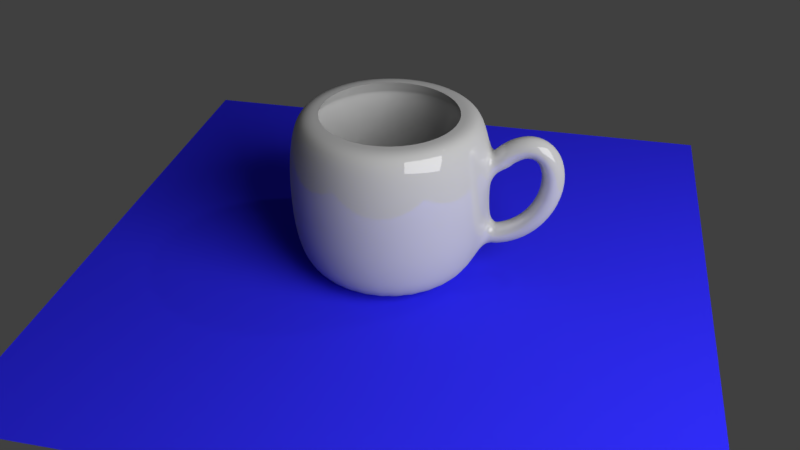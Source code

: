 # Source: cup.blend  (saved by Blender 2.79.0; exported with 4.5.12 LTS)
import bpy
from mathutils import Matrix  # noqa: F401  (used for matrix-valued properties, if any)

bpy.ops.wm.read_factory_settings(use_empty=True)
scene = bpy.context.scene
scene.name = 'Scene'

# ---- collections
col_collection_1 = bpy.data.collections.new('Collection 1'); scene.collection.children.link(col_collection_1)

# ---- materials (node trees are filled in below, after node groups)
mat_material_003 = bpy.data.materials.new('Material.003')
mat_material_003.alpha_threshold = 0.0
mat_material_003.roughness = 0.5
mat_material_002 = bpy.data.materials.new('Material.002')
mat_material_002.alpha_threshold = 0.0
mat_material_002.roughness = 0.5
mat_material_001 = bpy.data.materials.new('Material.001')
mat_material_001.alpha_threshold = 0.0
mat_material_001.roughness = 0.5

# ---- material node trees
mat_material_003.use_nodes = True; mat_material_003.node_tree.nodes.clear()
_N = mat_material_003.node_tree.nodes; _L = mat_material_003.node_tree.links
n0 = _N.new('ShaderNodeOutputMaterial'); n0.name = 'Material Output'; n0.location = (300, 300)
n1 = _N.new('ShaderNodeEmission'); n1.name = 'Emission'; n1.location = (10, 300)
n1.inputs[0].default_value = (0.8, 0.8, 0.8, 1.0)
n1.inputs[1].default_value = 10.0
_L.new(n1.outputs[0], n0.inputs[0])
n0.is_active_output = True
mat_material_002.use_nodes = True; mat_material_002.node_tree.nodes.clear()
_N = mat_material_002.node_tree.nodes; _L = mat_material_002.node_tree.links
n0 = _N.new('ShaderNodeOutputMaterial'); n0.name = 'Material Output'; n0.location = (300, 300)
n1 = _N.new('ShaderNodeBsdfDiffuse'); n1.name = 'Diffuse BSDF'; n1.location = (10, 300)
n1.inputs[0].default_value = (0.02493, 0.02194, 0.8, 1.0)
_L.new(n1.outputs[0], n0.inputs[0])
n0.is_active_output = True
mat_material_001.use_nodes = True; mat_material_001.node_tree.nodes.clear()
_N = mat_material_001.node_tree.nodes; _L = mat_material_001.node_tree.links
n0 = _N.new('ShaderNodeOutputMaterial'); n0.name = 'Material Output'; n0.location = (300, 300)
n1 = _N.new('ShaderNodeMixShader'); n1.name = 'Mix Shader'; n1.location = (10, 300)
n1.inputs[0].default_value = 0.15
n2 = _N.new('ShaderNodeBsdfDiffuse'); n2.name = 'Diffuse BSDF'; n2.location = (-190, 200)
n2.inputs[0].default_value = (0.4575, 0.4575, 0.4575, 1.0)
n3 = _N.new('ShaderNodeBsdfAnisotropic'); n3.name = 'Glossy BSDF'; n3.location = (-190, 100)
n3.distribution = 'GGX'
n3.inputs[1].default_value = 0.0
_L.new(n1.outputs[0], n0.inputs[0])
_L.new(n2.outputs[0], n1.inputs[1])
_L.new(n3.outputs[0], n1.inputs[2])
n0.is_active_output = True

# ---- world
world_world = bpy.data.worlds.new('World'); scene.world = world_world
world_world.color = (0.05088, 0.05088, 0.05088)
world_world.use_sun_shadow = False
world_world.sun_shadow_jitter_overblur = 0.0
world_world.cycles.sampling_method = 'MANUAL'

# ---- cameras
cam_camera = bpy.data.cameras.new('Camera')
cam_camera.clip_end = 100.0
cam_camera.lens = 35.0
cam_camera.sensor_width = 32.0
cam_camera.sensor_height = 18.0
cam_camera.ortho_scale = 7.314
cam_camera.dof.focus_distance = 0.0

# ---- lights
light_lamp = bpy.data.lights.new('Lamp', 'POINT')
light_lamp.transmission_factor = 0.0
light_lamp.cutoff_distance = 30.0
light_lamp.energy = 100.0
light_lamp.shadow_buffer_clip_start = 1.001
light_lamp.shadow_soft_size = 0.1
light_lamp.shadow_maximum_resolution = 0.006
light_lamp.use_absolute_resolution = True

# ---- meshes
me_plane_001 = bpy.data.meshes.new('Plane.001')
me_plane_001.from_pydata([(-1.0, -1.0, 0.0), (1.0, -1.0, 0.0), (-1.0, 1.0, 0.0), (1.0, 1.0, 0.0)], [], [(0, 1, 3, 2)])
me_plane_001.materials.append(mat_material_003)
me_plane_001.use_remesh_preserve_volume = False
me_plane_001.use_remesh_preserve_attributes = False
me_plane_001.use_mirror_vertex_groups = False
me_plane_001.update()
me_plane = bpy.data.meshes.new('Plane')
me_plane.from_pydata([(-1.0, -1.0, 0.0), (1.0, -1.0, 0.0), (-1.0, 1.0, 0.0), (1.0, 1.0, 0.0)], [], [(0, 1, 3, 2)])
me_plane.materials.append(mat_material_002)
me_plane.use_remesh_preserve_volume = False
me_plane.use_remesh_preserve_attributes = False
me_plane.use_mirror_vertex_groups = False
me_plane.update()
me_cunurbspath = bpy.data.meshes.new('CUNurbsPath')
me_cunurbspath.from_pydata([(-2.322, 0.1701, 0.3735), (-2.452, 1.49e-08, 0.4835), (-2.322, -0.1701, 0.3735), (-2.193, -1.49e-08, 0.2636), (-2.289, 0.1701, 0.4099), (-2.412, 7.451e-09, 0.5279), (-2.289, -0.1701, 0.4099), (-2.167, -7.451e-09, 0.2919), (-2.257, 0.1701, 0.4418), (-2.371, 2.235e-08, 0.5679), (-2.257, -0.1701, 0.4418), (-2.143, -2.235e-08, 0.3157), (-2.224, 0.1701, 0.4693), (-2.328, 7.451e-09, 0.6035), (-2.224, -0.1701, 0.4693), (-2.12, -7.451e-09, 0.335), (-2.192, 0.1701, 0.4925), (-2.285, 1.49e-08, 0.6348), (-2.192, -0.1701, 0.4925), (-2.098, -1.49e-08, 0.3502), (-2.16, 0.1701, 0.5115), (-2.24, 1.49e-08, 0.6615), (-2.16, -0.1701, 0.5115), (-2.079, -1.49e-08, 0.3615), (-2.128, 0.1701, 0.5265), (-2.193, 1.118e-08, 0.6835), (-2.128, -0.1701, 0.5265), (-2.063, -1.118e-08, 0.3694), (-2.097, 0.1701, 0.5374), (-2.146, 1.49e-08, 0.7005), (-2.097, -0.1701, 0.5374), (-2.049, -1.49e-08, 0.3744), (-2.067, 0.1701, 0.5446), (-2.097, 7.451e-09, 0.712), (-2.067, -0.1701, 0.5446), (-2.038, -7.451e-09, 0.3771), (-2.038, 0.1701, 0.548), (-2.048, 1.49e-08, 0.7178), (-2.038, -0.1701, 0.548), (-2.029, -1.49e-08, 0.3782), (-2.011, 0.1701, 0.5478), (-1.998, 2.608e-08, 0.7174), (-2.011, -0.1701, 0.5478), (-2.023, -2.608e-08, 0.3782), (-1.984, 0.1701, 0.5441), (-1.95, 2.235e-08, 0.7107), (-1.984, -0.1701, 0.5441), (-2.018, -2.235e-08, 0.3775), (-1.958, 0.1701, 0.5371), (-1.902, 1.304e-08, 0.6977), (-1.958, -0.1701, 0.5371), (-2.014, -1.304e-08, 0.3764), (-1.934, 0.1701, 0.5268), (-1.858, 1.676e-08, 0.6789), (-1.934, -0.1701, 0.5268), (-2.01, -1.676e-08, 0.3748), (-1.911, 0.1701, 0.5135), (-1.816, 1.49e-08, 0.6547), (-1.911, -0.1701, 0.5135), (-2.006, -1.49e-08, 0.3723), (-1.89, 0.1701, 0.4973), (-1.779, 8.382e-09, 0.626), (-1.89, -0.1701, 0.4973), (-2.001, -8.382e-09, 0.3685), (-1.87, 0.1701, 0.4783), (-1.745, 8.382e-09, 0.5936), (-1.87, -0.1701, 0.4783), (-1.995, -8.382e-09, 0.363), (-1.852, 0.1701, 0.4566), (-1.716, 1.676e-08, 0.558), (-1.852, -0.1701, 0.4566), (-1.989, -1.676e-08, 0.3552), (-1.836, 0.1701, 0.4325), (-1.691, 8.848e-09, 0.52), (-1.836, -0.1701, 0.4325), (-1.982, -8.848e-09, 0.3449), (-1.822, 0.1701, 0.406), (-1.669, 1.024e-08, 0.4799), (-1.822, -0.1701, 0.406), (-1.975, -1.024e-08, 0.3321), (-1.81, 0.1701, 0.3774), (-1.651, 1.141e-08, 0.4382), (-1.81, -0.1701, 0.3774), (-1.969, -1.141e-08, 0.3166), (-1.8, 0.1701, 0.3468), (-1.636, 1.281e-08, 0.395), (-1.8, -0.1701, 0.3468), (-1.963, -1.281e-08, 0.2986), (-1.791, 0.1701, 0.3144), (-1.625, 1.304e-08, 0.3505), (-1.791, -0.1701, 0.3144), (-1.957, -1.304e-08, 0.2782), (-1.785, 0.1701, 0.2803), (-1.617, 6.723e-09, 0.305), (-1.785, -0.1701, 0.2803), (-1.953, -6.723e-09, 0.2557), (-1.781, 0.1701, 0.2448), (-1.612, 1.446e-08, 0.2585), (-1.781, -0.1701, 0.2448), (-1.951, -1.446e-08, 0.2311), (-1.779, 0.1701, 0.208), (-1.609, 6.62e-09, 0.2112), (-1.779, -0.1701, 0.208), (-1.949, -6.62e-09, 0.2048), (-1.78, 0.1701, 0.1701), (-1.61, 1.589e-08, 0.1632), (-1.78, -0.1701, 0.1701), (-1.95, -1.589e-08, 0.177), (-1.782, 0.1701, 0.1313), (-1.613, 2.331e-08, 0.1146), (-1.782, -0.1701, 0.1313), (-1.952, -2.331e-08, 0.148), (-1.787, 0.1701, 0.09181), (-1.619, 1.473e-08, 0.06571), (-1.787, -0.1701, 0.09181), (-1.956, -1.473e-08, 0.1179), (-1.795, 0.1701, 0.0518), (-1.628, 1.659e-08, 0.01651), (-1.795, -0.1701, 0.0518), (-1.961, -1.659e-08, 0.08708), (-1.805, 0.1701, 0.01148), (-1.64, 1.513e-08, -0.03279), (-1.805, -0.1701, 0.01148), (-1.969, -1.513e-08, 0.05574), (-1.817, 0.1701, -0.02895), (-1.655, 2.328e-08, -0.08203), (-1.817, -0.1701, -0.02895), (-1.978, -2.328e-08, 0.02414), (-1.831, 0.1701, -0.06925), (-1.673, 1.863e-08, -0.131), (-1.831, -0.1701, -0.06925), (-1.99, -1.863e-08, -0.007489), (-1.848, 0.1701, -0.1092), (-1.693, 2.515e-08, -0.1796), (-1.848, -0.1701, -0.1092), (-2.003, -2.515e-08, -0.03889), (-1.867, 0.1701, -0.1487), (-1.717, 1.676e-08, -0.2275), (-1.867, -0.1701, -0.1487), (-2.018, -1.676e-08, -0.06984), (-1.889, 0.1701, -0.1874), (-1.743, 2.142e-08, -0.2746), (-1.889, -0.1701, -0.1874), (-2.035, -2.142e-08, -0.1001), (-1.913, 0.1701, -0.225), (-1.772, 9.313e-09, -0.3207), (-1.913, -0.1701, -0.225), (-2.053, -9.313e-09, -0.1294), (-1.939, 0.1701, -0.2615), (-1.805, 1.304e-08, -0.3654), (-1.939, -0.1701, -0.2615), (-2.074, -1.304e-08, -0.1576), (-1.968, 0.1701, -0.2965), (-1.84, 1.956e-08, -0.4086), (-1.968, -0.1701, -0.2965), (-2.096, -1.956e-08, -0.1844), (-1.999, 0.1701, -0.3298), (-1.879, 1.956e-08, -0.4499), (-1.999, -0.1701, -0.3298), (-2.12, -1.956e-08, -0.2097), (-2.033, 0.1701, -0.3612), (-1.92, 8.382e-09, -0.4891), (-2.033, -0.1701, -0.3612), (-2.145, -8.382e-09, -0.2333), (-2.068, 0.1701, -0.3904), (-1.965, 1.676e-08, -0.5258), (-2.068, -0.1701, -0.3904), (-2.171, -1.676e-08, -0.2549), (-2.106, 0.1701, -0.4171), (-2.013, 7.451e-09, -0.5597), (-2.106, -0.1701, -0.4171), (-2.199, -7.451e-09, -0.2746), (-2.146, 0.1701, -0.4412), (-2.065, 1.863e-08, -0.5903), (-2.146, -0.1701, -0.4412), (-2.228, -1.863e-08, -0.292), (-2.189, 0.1701, -0.4623), (-2.119, 1.863e-08, -0.6174), (-2.189, -0.1701, -0.4623), (-2.259, -1.863e-08, -0.3072), (-2.233, 0.1701, -0.4802), (-2.176, 9.313e-09, -0.6404), (-2.233, -0.1701, -0.4802), (-2.29, -9.313e-09, -0.32), (-2.28, 0.1701, -0.4946), (-2.236, 2.235e-08, -0.659), (-2.28, -0.1701, -0.4946), (-2.323, -2.235e-08, -0.3302), (-2.328, 0.1701, -0.5053), (-2.299, 2.608e-08, -0.6728), (-2.328, -0.1701, -0.5053), (-2.358, -2.608e-08, -0.3379), (-3.461, 0.02696, -1.011), (-3.461, 0.9019, -1.011), (-3.461, 0.927, 0.7692), (-3.29, 0.8851, -1.011), (-3.285, 0.9097, 0.7692), (-3.126, 0.8353, -1.011), (-3.116, 0.8584, 0.7692), (-2.975, 0.7545, -1.011), (-2.961, 0.7753, 0.7692), (-2.842, 0.6457, -1.011), (-2.824, 0.6634, 0.7692), (-2.733, 0.5131, -1.011), (-2.712, 0.527, 0.7692), (-2.652, 0.3618, -1.011), (-2.629, 0.3714, 0.7692), (-2.603, 0.1977, -1.011), (-2.578, 0.2025, 0.7692), (-2.586, 0.02696, -1.011), (-2.561, 0.02696, 0.7692), (-2.603, -0.1437, -1.011), (-2.578, -0.1486, 0.7692), (-2.652, -0.3079, -1.011), (-2.629, -0.3175, 0.7692), (-2.733, -0.4592, -1.011), (-2.712, -0.4731, 0.7692), (-2.842, -0.5917, -1.011), (-2.824, -0.6094, 0.7692), (-2.975, -0.7006, -1.011), (-2.961, -0.7214, 0.7692), (-3.126, -0.7814, -1.011), (-3.116, -0.8045, 0.7692), (-3.29, -0.8312, -1.011), (-3.285, -0.8557, 0.7692), (-3.461, -0.848, -1.011), (-3.461, -0.873, 0.7692), (-3.631, -0.8312, -1.011), (-3.636, -0.8557, 0.7692), (-3.796, -0.7814, -1.011), (-3.805, -0.8045, 0.7692), (-3.947, -0.7006, -1.011), (-3.961, -0.7214, 0.7692), (-4.079, -0.5917, -1.011), (-4.097, -0.6094, 0.7692), (-4.188, -0.4592, -1.011), (-4.209, -0.4731, 0.7692), (-4.269, -0.3079, -1.011), (-4.292, -0.3175, 0.7692), (-4.319, -0.1437, -1.011), (-4.343, -0.1486, 0.7692), (-4.336, 0.02696, -1.011), (-4.361, 0.02696, 0.7692), (-4.319, 0.1977, -1.011), (-4.343, 0.2025, 0.7692), (-4.269, 0.3618, -1.011), (-4.292, 0.3714, 0.7692), (-4.188, 0.5131, -1.011), (-4.209, 0.527, 0.7692), (-4.079, 0.6457, -1.011), (-4.097, 0.6634, 0.7692), (-3.947, 0.7545, -1.011), (-3.961, 0.7753, 0.7692), (-3.796, 0.8353, -1.011), (-3.805, 0.8584, 0.7692), (-3.631, 0.8851, -1.011), (-3.636, 0.9097, 0.7692), (-3.461, 1.045, -0.6111), (-3.461, 1.077, -0.2211), (-3.461, 1.077, 0.1989), (-3.461, 1.027, 0.5889), (-3.266, 1.008, 0.5889), (-3.256, 1.057, 0.1989), (-3.256, 1.057, -0.2211), (-3.262, 1.025, -0.6111), (-3.078, 0.9508, 0.5889), (-3.059, 0.997, 0.1989), (-3.059, 0.997, -0.2211), (-3.071, 0.9672, -0.6111), (-2.905, 0.8584, 0.5889), (-2.877, 0.9, 0.1989), (-2.877, 0.9, -0.2211), (-2.895, 0.8732, -0.6111), (-2.754, 0.7341, 0.5889), (-2.718, 0.7694, 0.1989), (-2.718, 0.7694, -0.2211), (-2.741, 0.7466, -0.6111), (-2.629, 0.5825, 0.5889), (-2.588, 0.6103, 0.1989), (-2.588, 0.6103, -0.2211), (-2.615, 0.5924, -0.6111), (-2.537, 0.4096, 0.5889), (-2.491, 0.4288, 0.1989), (-2.491, 0.4288, -0.2211), (-2.521, 0.4164, -0.6111), (-2.48, 0.222, 0.5889), (-2.431, 0.2318, 0.1989), (-2.431, 0.2318, -0.2211), (-2.463, 0.2255, -0.6111), (-2.461, 0.02696, 0.5889), (-2.411, 0.02696, 0.1989), (-2.411, 0.02696, -0.2211), (-2.443, 0.02696, -0.6111), (-2.48, -0.1681, 0.5889), (-2.431, -0.1779, 0.1989), (-2.431, -0.1779, -0.2211), (-2.463, -0.1716, -0.6111), (-2.537, -0.3557, 0.5889), (-2.491, -0.3749, 0.1989), (-2.491, -0.3749, -0.2211), (-2.521, -0.3625, -0.6111), (-2.629, -0.5286, 0.5889), (-2.588, -0.5564, 0.1989), (-2.588, -0.5564, -0.2211), (-2.615, -0.5385, -0.6111), (-2.754, -0.6801, 0.5889), (-2.718, -0.7155, 0.1989), (-2.718, -0.7155, -0.2211), (-2.741, -0.6927, -0.6111), (-2.905, -0.8045, 0.5889), (-2.877, -0.8461, 0.1989), (-2.877, -0.8461, -0.2211), (-2.895, -0.8193, -0.6111), (-3.078, -0.8969, 0.5889), (-3.059, -0.9431, 0.1989), (-3.059, -0.9431, -0.2211), (-3.071, -0.9133, -0.6111), (-3.266, -0.9538, 0.5889), (-3.256, -1.003, 0.1989), (-3.256, -1.003, -0.2211), (-3.262, -0.9712, -0.6111), (-3.461, -0.973, 0.5889), (-3.461, -1.023, 0.1989), (-3.461, -1.023, -0.2211), (-3.461, -0.9908, -0.6111), (-3.656, -0.9538, 0.5889), (-3.666, -1.003, 0.1989), (-3.666, -1.003, -0.2211), (-3.659, -0.9712, -0.6111), (-3.843, -0.8969, 0.5889), (-3.863, -0.9431, 0.1989), (-3.863, -0.9431, -0.2211), (-3.85, -0.9133, -0.6111), (-4.016, -0.8045, 0.5889), (-4.044, -0.8461, 0.1989), (-4.044, -0.8461, -0.2211), (-4.026, -0.8192, -0.6111), (-4.168, -0.6801, 0.5889), (-4.203, -0.7155, 0.1989), (-4.203, -0.7155, -0.2211), (-4.18, -0.6927, -0.6111), (-4.292, -0.5286, 0.5889), (-4.334, -0.5564, 0.1989), (-4.334, -0.5564, -0.2211), (-4.307, -0.5385, -0.6111), (-4.385, -0.3557, 0.5889), (-4.431, -0.3749, 0.1989), (-4.431, -0.3749, -0.2211), (-4.401, -0.3625, -0.6111), (-4.442, -0.1681, 0.5889), (-4.491, -0.1779, 0.1989), (-4.491, -0.1779, -0.2211), (-4.459, -0.1716, -0.6111), (-4.461, 0.02696, 0.5889), (-4.511, 0.02696, 0.1989), (-4.511, 0.02696, -0.2211), (-4.478, 0.02696, -0.6111), (-4.442, 0.222, 0.5889), (-4.491, 0.2318, 0.1989), (-4.491, 0.2318, -0.2211), (-4.459, 0.2255, -0.6111), (-4.385, 0.4096, 0.5889), (-4.431, 0.4288, 0.1989), (-4.431, 0.4288, -0.2211), (-4.401, 0.4164, -0.6111), (-4.292, 0.5825, 0.5889), (-4.334, 0.6103, 0.1989), (-4.334, 0.6103, -0.2211), (-4.307, 0.5924, -0.6111), (-4.168, 0.7341, 0.5889), (-4.203, 0.7694, 0.1989), (-4.203, 0.7694, -0.2211), (-4.18, 0.7466, -0.6111), (-4.016, 0.8584, 0.5889), (-4.044, 0.9, 0.1989), (-4.044, 0.9, -0.2211), (-4.026, 0.8732, -0.6111), (-3.843, 0.9508, 0.5889), (-3.863, 0.997, 0.1989), (-3.863, 0.997, -0.2211), (-3.85, 0.9672, -0.6111), (-3.656, 1.008, 0.5889), (-3.666, 1.057, 0.1989), (-3.666, 1.057, -0.2211), (-3.659, 1.025, -0.6111), (-3.461, 0.747, 0.7692), (-3.32, 0.7331, 0.7692), (-3.185, 0.6922, 0.7692), (-3.061, 0.6256, 0.7692), (-2.952, 0.5361, 0.7692), (-2.862, 0.427, 0.7692), (-2.796, 0.3025, 0.7692), (-2.755, 0.1674, 0.7692), (-2.741, 0.02696, 0.7692), (-2.755, -0.1135, 0.7692), (-2.796, -0.2486, 0.7692), (-2.862, -0.3731, 0.7692), (-2.952, -0.4822, 0.7692), (-3.061, -0.5717, 0.7692), (-3.185, -0.6382, 0.7692), (-3.32, -0.6792, 0.7692), (-3.461, -0.693, 0.7692), (-3.601, -0.6792, 0.7692), (-3.736, -0.6382, 0.7692), (-3.861, -0.5717, 0.7692), (-3.97, -0.4822, 0.7692), (-4.059, -0.3731, 0.7692), (-4.126, -0.2486, 0.7692), (-4.167, -0.1135, 0.7692), (-4.181, 0.02696, 0.7692), (-4.167, 0.1674, 0.7692), (-4.126, 0.3025, 0.7692), (-4.059, 0.427, 0.7692), (-3.97, 0.5361, 0.7692), (-3.861, 0.6256, 0.7692), (-3.736, 0.6922, 0.7692), (-3.601, 0.7331, 0.7692), (-3.461, 0.747, 0.7692), (-3.32, 0.7331, 0.7692), (-3.185, 0.6922, 0.7692), (-3.061, 0.6256, 0.7692), (-2.952, 0.5361, 0.7692), (-2.862, 0.427, 0.7692), (-2.796, 0.3025, 0.7692), (-2.755, 0.1674, 0.7692), (-2.741, 0.02696, 0.7692), (-2.755, -0.1135, 0.7692), (-2.796, -0.2486, 0.7692), (-2.862, -0.3731, 0.7692), (-2.952, -0.4822, 0.7692), (-3.061, -0.5717, 0.7692), (-3.185, -0.6382, 0.7692), (-3.32, -0.6792, 0.7692), (-3.461, -0.693, 0.7692), (-3.601, -0.6792, 0.7692), (-3.736, -0.6382, 0.7692), (-3.861, -0.5717, 0.7692), (-3.97, -0.4822, 0.7692), (-4.059, -0.3731, 0.7692), (-4.126, -0.2486, 0.7692), (-4.167, -0.1135, 0.7692), (-4.181, 0.02696, 0.7692), (-4.167, 0.1674, 0.7692), (-4.126, 0.3025, 0.7692), (-4.059, 0.427, 0.7692), (-3.97, 0.5361, 0.7692), (-3.861, 0.6256, 0.7692), (-3.736, 0.6922, 0.7692), (-3.601, 0.7331, 0.7692), (-3.461, 0.747, 0.7692), (-3.32, 0.7331, 0.7692), (-3.185, 0.6922, 0.7692), (-3.061, 0.6256, 0.7692), (-2.952, 0.5361, 0.7692), (-2.862, 0.427, 0.7692), (-2.796, 0.3025, 0.7692), (-2.755, 0.1674, 0.7692), (-2.741, 0.02696, 0.7692), (-2.755, -0.1135, 0.7692), (-2.796, -0.2486, 0.7692), (-2.862, -0.3731, 0.7692), (-2.952, -0.4822, 0.7692), (-3.061, -0.5717, 0.7692), (-3.185, -0.6382, 0.7692), (-3.32, -0.6792, 0.7692), (-3.461, -0.693, 0.7692), (-3.601, -0.6792, 0.7692), (-3.736, -0.6382, 0.7692), (-3.861, -0.5717, 0.7692), (-3.97, -0.4822, 0.7692), (-4.059, -0.3731, 0.7692), (-4.126, -0.2486, 0.7692), (-4.167, -0.1135, 0.7692), (-4.181, 0.02696, 0.7692), (-4.167, 0.1674, 0.7692), (-4.126, 0.3025, 0.7692), (-4.059, 0.427, 0.7692), (-3.97, 0.5361, 0.7692), (-3.861, 0.6256, 0.7692), (-3.736, 0.6922, 0.7692), (-3.601, 0.7331, 0.7692), (-3.461, 0.8676, 0.6082), (-3.297, 0.8515, 0.6082), (-3.139, 0.8037, 0.6082), (-2.994, 0.726, 0.6082), (-2.866, 0.6214, 0.6082), (-2.762, 0.494, 0.6082), (-2.684, 0.3487, 0.6082), (-2.636, 0.191, 0.6082), (-2.62, 0.02696, 0.6082), (-2.636, -0.1371, 0.6082), (-2.684, -0.2948, 0.6082), (-2.762, -0.4401, 0.6082), (-2.866, -0.5675, 0.6082), (-2.994, -0.672, 0.6082), (-3.139, -0.7497, 0.6082), (-3.297, -0.7976, 0.6082), (-3.461, -0.8137, 0.6082), (-3.625, -0.7976, 0.6082), (-3.782, -0.7497, 0.6082), (-3.928, -0.672, 0.6082), (-4.055, -0.5675, 0.6082), (-4.16, -0.4401, 0.6082), (-4.237, -0.2948, 0.6082), (-4.285, -0.1371, 0.6082), (-4.301, 0.02696, 0.6082), (-4.285, 0.191, 0.6082), (-4.237, 0.3487, 0.6082), (-4.16, 0.494, 0.6082), (-4.055, 0.6214, 0.6082), (-3.928, 0.726, 0.6082), (-3.782, 0.8037, 0.6082), (-3.625, 0.8515, 0.6082), (-3.461, 0.8676, 0.6082), (-3.297, 0.8515, 0.6082), (-3.139, 0.8037, 0.6082), (-2.994, 0.726, 0.6082), (-2.866, 0.6214, 0.6082), (-2.762, 0.494, 0.6082), (-2.684, 0.3487, 0.6082), (-2.636, 0.191, 0.6082), (-2.62, 0.02696, 0.6082), (-2.636, -0.1371, 0.6082), (-2.684, -0.2948, 0.6082), (-2.762, -0.4401, 0.6082), (-2.866, -0.5675, 0.6082), (-2.994, -0.672, 0.6082), (-3.139, -0.7497, 0.6082), (-3.297, -0.7976, 0.6082), (-3.461, -0.8137, 0.6082), (-3.625, -0.7976, 0.6082), (-3.782, -0.7497, 0.6082), (-3.928, -0.672, 0.6082), (-4.055, -0.5675, 0.6082), (-4.16, -0.4401, 0.6082), (-4.237, -0.2948, 0.6082), (-4.285, -0.1371, 0.6082), (-4.301, 0.02696, 0.6082), (-4.285, 0.191, 0.6082), (-4.237, 0.3487, 0.6082), (-4.16, 0.494, 0.6082), (-4.055, 0.6214, 0.6082), (-3.928, 0.726, 0.6082), (-3.782, 0.8037, 0.6082), (-3.625, 0.8515, 0.6082), (-3.461, 0.8676, -0.6209), (-3.297, 0.8515, -0.6209), (-3.139, 0.8037, -0.6209), (-2.994, 0.726, -0.6209), (-2.866, 0.6214, -0.6209), (-2.762, 0.494, -0.6209), (-2.684, 0.3487, -0.6209), (-2.636, 0.191, -0.6209), (-2.62, 0.02696, -0.6209), (-2.636, -0.1371, -0.6209), (-2.684, -0.2948, -0.6209), (-2.762, -0.4401, -0.6209), (-2.866, -0.5675, -0.6209), (-2.994, -0.672, -0.6209), (-3.139, -0.7497, -0.6209), (-3.297, -0.7976, -0.6209), (-3.461, -0.8137, -0.6209), (-3.625, -0.7976, -0.6209), (-3.782, -0.7497, -0.6209), (-3.928, -0.672, -0.6209), (-4.055, -0.5675, -0.6209), (-4.16, -0.4401, -0.6209), (-4.237, -0.2948, -0.6209), (-4.285, -0.1371, -0.6209), (-4.301, 0.02696, -0.6209), (-4.285, 0.191, -0.6209), (-4.237, 0.3487, -0.6209), (-4.16, 0.494, -0.6209), (-4.055, 0.6214, -0.6209), (-3.928, 0.726, -0.6209), (-3.782, 0.8037, -0.6209), (-3.625, 0.8515, -0.6209), (-3.461, 0.7573, -0.8837), (-3.318, 0.7433, -0.8837), (-3.181, 0.7017, -0.8837), (-3.055, 0.6342, -0.8837), (-2.944, 0.5434, -0.8837), (-2.854, 0.4327, -0.8837), (-2.786, 0.3064, -0.8837), (-2.744, 0.1694, -0.8837), (-2.73, 0.02696, -0.8837), (-2.744, -0.1155, -0.8837), (-2.786, -0.2525, -0.8837), (-2.854, -0.3788, -0.8837), (-2.944, -0.4895, -0.8837), (-3.055, -0.5803, -0.8837), (-3.181, -0.6478, -0.8837), (-3.318, -0.6893, -0.8837), (-3.461, -0.7034, -0.8837), (-3.603, -0.6893, -0.8837), (-3.74, -0.6478, -0.8837), (-3.867, -0.5803, -0.8837), (-3.977, -0.4895, -0.8837), (-4.068, -0.3788, -0.8837), (-4.136, -0.2525, -0.8837), (-4.177, -0.1155, -0.8837), (-4.191, 0.02696, -0.8837), (-4.177, 0.1694, -0.8837), (-4.136, 0.3064, -0.8837), (-4.068, 0.4327, -0.8837), (-3.977, 0.5434, -0.8837), (-3.867, 0.6342, -0.8837), (-3.74, 0.7017, -0.8837), (-3.603, 0.7433, -0.8837), (-3.461, 0.7573, -0.8837), (-3.318, 0.7433, -0.8837), (-3.181, 0.7017, -0.8837), (-3.055, 0.6342, -0.8837), (-2.944, 0.5434, -0.8837), (-2.854, 0.4327, -0.8837), (-2.786, 0.3064, -0.8837), (-2.744, 0.1694, -0.8837), (-2.73, 0.02696, -0.8837), (-2.744, -0.1155, -0.8837), (-2.786, -0.2525, -0.8837), (-2.854, -0.3788, -0.8837), (-2.944, -0.4895, -0.8837), (-3.055, -0.5803, -0.8837), (-3.181, -0.6478, -0.8837), (-3.318, -0.6893, -0.8837), (-3.461, -0.7034, -0.8837), (-3.603, -0.6893, -0.8837), (-3.74, -0.6478, -0.8837), (-3.867, -0.5803, -0.8837), (-3.977, -0.4895, -0.8837), (-4.068, -0.3788, -0.8837), (-4.136, -0.2525, -0.8837), (-4.177, -0.1155, -0.8837), (-4.191, 0.02696, -0.8837), (-4.177, 0.1694, -0.8837), (-4.136, 0.3064, -0.8837), (-4.068, 0.4327, -0.8837), (-3.977, 0.5434, -0.8837), (-3.867, 0.6342, -0.8837), (-3.74, 0.7017, -0.8837), (-3.603, 0.7433, -0.8837), (-3.461, 0.02696, -0.8837)], [], [(0, 4, 7, 3), (1, 5, 4, 0), (2, 6, 5, 1), (3, 7, 6, 2), (4, 8, 11, 7), (5, 9, 8, 4), (6, 10, 9, 5), (7, 11, 10, 6), (8, 12, 15, 11), (9, 13, 12, 8), (10, 14, 13, 9), (11, 15, 14, 10), (12, 16, 19, 15), (13, 17, 16, 12), (14, 18, 17, 13), (15, 19, 18, 14), (16, 20, 23, 19), (17, 21, 20, 16), (18, 22, 21, 17), (19, 23, 22, 18), (20, 24, 27, 23), (21, 25, 24, 20), (22, 26, 25, 21), (23, 27, 26, 22), (24, 28, 31, 27), (25, 29, 28, 24), (26, 30, 29, 25), (27, 31, 30, 26), (28, 32, 35, 31), (29, 33, 32, 28), (30, 34, 33, 29), (31, 35, 34, 30), (32, 36, 39, 35), (33, 37, 36, 32), (34, 38, 37, 33), (35, 39, 38, 34), (36, 40, 43, 39), (37, 41, 40, 36), (38, 42, 41, 37), (39, 43, 42, 38), (40, 44, 47, 43), (41, 45, 44, 40), (42, 46, 45, 41), (43, 47, 46, 42), (44, 48, 51, 47), (45, 49, 48, 44), (46, 50, 49, 45), (47, 51, 50, 46), (48, 52, 55, 51), (49, 53, 52, 48), (50, 54, 53, 49), (51, 55, 54, 50), (52, 56, 59, 55), (53, 57, 56, 52), (54, 58, 57, 53), (55, 59, 58, 54), (56, 60, 63, 59), (57, 61, 60, 56), (58, 62, 61, 57), (59, 63, 62, 58), (60, 64, 67, 63), (61, 65, 64, 60), (62, 66, 65, 61), (63, 67, 66, 62), (64, 68, 71, 67), (65, 69, 68, 64), (66, 70, 69, 65), (67, 71, 70, 66), (68, 72, 75, 71), (69, 73, 72, 68), (70, 74, 73, 69), (71, 75, 74, 70), (72, 76, 79, 75), (73, 77, 76, 72), (74, 78, 77, 73), (75, 79, 78, 74), (76, 80, 83, 79), (77, 81, 80, 76), (78, 82, 81, 77), (79, 83, 82, 78), (80, 84, 87, 83), (81, 85, 84, 80), (82, 86, 85, 81), (83, 87, 86, 82), (84, 88, 91, 87), (85, 89, 88, 84), (86, 90, 89, 85), (87, 91, 90, 86), (88, 92, 95, 91), (89, 93, 92, 88), (90, 94, 93, 89), (91, 95, 94, 90), (92, 96, 99, 95), (93, 97, 96, 92), (94, 98, 97, 93), (95, 99, 98, 94), (96, 100, 103, 99), (97, 101, 100, 96), (98, 102, 101, 97), (99, 103, 102, 98), (100, 104, 107, 103), (101, 105, 104, 100), (102, 106, 105, 101), (103, 107, 106, 102), (104, 108, 111, 107), (105, 109, 108, 104), (106, 110, 109, 105), (107, 111, 110, 106), (108, 112, 115, 111), (109, 113, 112, 108), (110, 114, 113, 109), (111, 115, 114, 110), (112, 116, 119, 115), (113, 117, 116, 112), (114, 118, 117, 113), (115, 119, 118, 114), (116, 120, 123, 119), (117, 121, 120, 116), (118, 122, 121, 117), (119, 123, 122, 118), (120, 124, 127, 123), (121, 125, 124, 120), (122, 126, 125, 121), (123, 127, 126, 122), (124, 128, 131, 127), (125, 129, 128, 124), (126, 130, 129, 125), (127, 131, 130, 126), (128, 132, 135, 131), (129, 133, 132, 128), (130, 134, 133, 129), (131, 135, 134, 130), (132, 136, 139, 135), (133, 137, 136, 132), (134, 138, 137, 133), (135, 139, 138, 134), (136, 140, 143, 139), (137, 141, 140, 136), (138, 142, 141, 137), (139, 143, 142, 138), (140, 144, 147, 143), (141, 145, 144, 140), (142, 146, 145, 141), (143, 147, 146, 142), (144, 148, 151, 147), (145, 149, 148, 144), (146, 150, 149, 145), (147, 151, 150, 146), (148, 152, 155, 151), (149, 153, 152, 148), (150, 154, 153, 149), (151, 155, 154, 150), (152, 156, 159, 155), (153, 157, 156, 152), (154, 158, 157, 153), (155, 159, 158, 154), (156, 160, 163, 159), (157, 161, 160, 156), (158, 162, 161, 157), (159, 163, 162, 158), (160, 164, 167, 163), (161, 165, 164, 160), (162, 166, 165, 161), (163, 167, 166, 162), (164, 168, 171, 167), (165, 169, 168, 164), (166, 170, 169, 165), (167, 171, 170, 166), (168, 172, 175, 171), (169, 173, 172, 168), (170, 174, 173, 169), (171, 175, 174, 170), (172, 176, 179, 175), (173, 177, 176, 172), (174, 178, 177, 173), (175, 179, 178, 174), (176, 180, 183, 179), (177, 181, 180, 176), (178, 182, 181, 177), (179, 183, 182, 178), (180, 184, 187, 183), (181, 185, 184, 180), (182, 186, 185, 181), (183, 187, 186, 182), (184, 188, 191, 187), (185, 189, 188, 184), (186, 190, 189, 185), (187, 191, 190, 186), (192, 193, 195), (260, 194, 196, 261), (192, 195, 197), (261, 196, 198, 265), (192, 197, 199), (265, 198, 200, 269), (192, 199, 201), (269, 200, 202, 273), (192, 201, 203), (273, 202, 204, 277), (192, 203, 205), (277, 204, 206, 281), (192, 205, 207), (281, 206, 208, 285), (192, 207, 209), (285, 208, 210, 289), (192, 209, 211), (289, 210, 212, 293), (192, 211, 213), (293, 212, 214, 297), (192, 213, 215), (297, 214, 216, 301), (192, 215, 217), (301, 216, 218, 305), (192, 217, 219), (305, 218, 220, 309), (192, 219, 221), (309, 220, 222, 313), (192, 221, 223), (313, 222, 224, 317), (192, 223, 225), (317, 224, 226, 321), (192, 225, 227), (321, 226, 228, 325), (192, 227, 229), (325, 228, 230, 329), (192, 229, 231), (329, 230, 232, 333), (192, 231, 233), (333, 232, 234, 337), (192, 233, 235), (337, 234, 236, 341), (192, 235, 237), (341, 236, 238, 345), (192, 237, 239), (345, 238, 240, 349), (192, 239, 241), (349, 240, 242, 353), (192, 241, 243), (353, 242, 244, 357), (192, 243, 245), (357, 244, 246, 361), (192, 245, 247), (361, 246, 248, 365), (192, 247, 249), (365, 248, 250, 369), (192, 249, 251), (369, 250, 252, 373), (192, 251, 253), (373, 252, 254, 377), (192, 253, 255), (377, 254, 256, 381), (192, 255, 193), (381, 256, 194, 260), (255, 384, 257, 193), (384, 383, 258, 257), (383, 382, 259, 258), (382, 381, 260, 259), (253, 380, 384, 255), (380, 379, 383, 384), (379, 378, 382, 383), (378, 377, 381, 382), (251, 376, 380, 253), (376, 375, 379, 380), (375, 374, 378, 379), (374, 373, 377, 378), (249, 372, 376, 251), (372, 371, 375, 376), (371, 370, 374, 375), (370, 369, 373, 374), (247, 368, 372, 249), (368, 367, 371, 372), (367, 366, 370, 371), (366, 365, 369, 370), (245, 364, 368, 247), (364, 363, 367, 368), (363, 362, 366, 367), (362, 361, 365, 366), (243, 360, 364, 245), (360, 359, 363, 364), (359, 358, 362, 363), (358, 357, 361, 362), (241, 356, 360, 243), (356, 355, 359, 360), (355, 354, 358, 359), (354, 353, 357, 358), (239, 352, 356, 241), (352, 351, 355, 356), (351, 350, 354, 355), (350, 349, 353, 354), (237, 348, 352, 239), (348, 347, 351, 352), (347, 346, 350, 351), (346, 345, 349, 350), (235, 344, 348, 237), (344, 343, 347, 348), (343, 342, 346, 347), (342, 341, 345, 346), (233, 340, 344, 235), (340, 339, 343, 344), (339, 338, 342, 343), (338, 337, 341, 342), (231, 336, 340, 233), (336, 335, 339, 340), (335, 334, 338, 339), (334, 333, 337, 338), (229, 332, 336, 231), (332, 331, 335, 336), (331, 330, 334, 335), (330, 329, 333, 334), (227, 328, 332, 229), (328, 327, 331, 332), (327, 326, 330, 331), (326, 325, 329, 330), (225, 324, 328, 227), (324, 323, 327, 328), (323, 322, 326, 327), (322, 321, 325, 326), (223, 320, 324, 225), (320, 319, 323, 324), (319, 318, 322, 323), (318, 317, 321, 322), (221, 316, 320, 223), (316, 315, 319, 320), (315, 314, 318, 319), (314, 313, 317, 318), (219, 312, 316, 221), (312, 311, 315, 316), (311, 310, 314, 315), (310, 309, 313, 314), (217, 308, 312, 219), (308, 307, 311, 312), (307, 306, 310, 311), (306, 305, 309, 310), (215, 304, 308, 217), (304, 303, 307, 308), (303, 302, 306, 307), (302, 301, 305, 306), (213, 300, 304, 215), (300, 299, 303, 304), (299, 298, 302, 303), (298, 297, 301, 302), (211, 296, 300, 213), (296, 295, 299, 300), (295, 294, 298, 299), (294, 293, 297, 298), (209, 292, 296, 211), (291, 290, 294, 295), (207, 288, 292, 209), (287, 286, 290, 291), (205, 284, 288, 207), (284, 283, 287, 288), (283, 282, 286, 287), (282, 281, 285, 286), (203, 280, 284, 205), (280, 279, 283, 284), (279, 278, 282, 283), (278, 277, 281, 282), (201, 276, 280, 203), (276, 275, 279, 280), (275, 274, 278, 279), (274, 273, 277, 278), (199, 272, 276, 201), (272, 271, 275, 276), (271, 270, 274, 275), (270, 269, 273, 274), (197, 268, 272, 199), (268, 267, 271, 272), (267, 266, 270, 271), (266, 265, 269, 270), (195, 264, 268, 197), (264, 263, 267, 268), (263, 262, 266, 267), (262, 261, 265, 266), (193, 257, 264, 195), (257, 258, 263, 264), (258, 259, 262, 263), (259, 260, 261, 262), (2, 1, 289, 293, 294), (1, 0, 286, 285, 289), (3, 290, 286, 0), (2, 294, 290, 3), (190, 191, 291, 295, 296), (191, 188, 288, 287, 291), (189, 292, 288, 188), (190, 296, 292, 189), (240, 238, 407, 408), (220, 218, 397, 398), (200, 198, 387, 388), (254, 252, 414, 415), (234, 232, 404, 405), (214, 212, 394, 395), (248, 246, 411, 412), (228, 226, 401, 402), (208, 206, 391, 392), (242, 240, 408, 409), (222, 220, 398, 399), (202, 200, 388, 389), (196, 194, 385, 386), (256, 254, 415, 416), (236, 234, 405, 406), (216, 214, 395, 396), (250, 248, 412, 413), (230, 228, 402, 403), (210, 208, 392, 393), (244, 242, 409, 410), (194, 256, 416, 385), (224, 222, 399, 400), (204, 202, 389, 390), (238, 236, 406, 407), (218, 216, 396, 397), (198, 196, 386, 387), (252, 250, 413, 414), (232, 230, 403, 404), (212, 210, 393, 394), (246, 244, 410, 411), (226, 224, 400, 401), (206, 204, 390, 391), (409, 408, 440, 441), (396, 395, 427, 428), (410, 409, 441, 442), (397, 396, 428, 429), (411, 410, 442, 443), (398, 397, 429, 430), (412, 411, 443, 444), (399, 398, 430, 431), (386, 385, 417, 418), (413, 412, 444, 445), (400, 399, 431, 432), (387, 386, 418, 419), (414, 413, 445, 446), (401, 400, 432, 433), (388, 387, 419, 420), (415, 414, 446, 447), (402, 401, 433, 434), (389, 388, 420, 421), (416, 415, 447, 448), (403, 402, 434, 435), (390, 389, 421, 422), (385, 416, 448, 417), (404, 403, 435, 436), (391, 390, 422, 423), (405, 404, 436, 437), (392, 391, 423, 424), (406, 405, 437, 438), (393, 392, 424, 425), (407, 406, 438, 439), (394, 393, 425, 426), (408, 407, 439, 440), (395, 394, 426, 427), (479, 478, 510, 511), (466, 465, 497, 498), (453, 452, 484, 485), (480, 479, 511, 512), (467, 466, 498, 499), (454, 453, 485, 486), (449, 480, 512, 481), (468, 467, 499, 500), (455, 454, 486, 487), (469, 468, 500, 501), (456, 455, 487, 488), (470, 469, 501, 502), (457, 456, 488, 489), (471, 470, 502, 503), (458, 457, 489, 490), (472, 471, 503, 504), (459, 458, 490, 491), (473, 472, 504, 505), (460, 459, 491, 492), (474, 473, 505, 506), (461, 460, 492, 493), (475, 474, 506, 507), (462, 461, 493, 494), (476, 475, 507, 508), (463, 462, 494, 495), (450, 449, 481, 482), (477, 476, 508, 509), (464, 463, 495, 496), (451, 450, 482, 483), (478, 477, 509, 510), (465, 464, 496, 497), (452, 451, 483, 484), (506, 505, 537, 538), (493, 492, 524, 525), (507, 506, 538, 539), (494, 493, 525, 526), (508, 507, 539, 540), (495, 494, 526, 527), (482, 481, 513, 514), (509, 508, 540, 541), (496, 495, 527, 528), (483, 482, 514, 515), (510, 509, 541, 542), (497, 496, 528, 529), (484, 483, 515, 516), (511, 510, 542, 543), (498, 497, 529, 530), (485, 484, 516, 517), (512, 511, 543, 544), (499, 498, 530, 531), (486, 485, 517, 518), (481, 512, 544, 513), (500, 499, 531, 532), (487, 486, 518, 519), (501, 500, 532, 533), (488, 487, 519, 520), (502, 501, 533, 534), (489, 488, 520, 521), (503, 502, 534, 535), (490, 489, 521, 522), (504, 503, 535, 536), (491, 490, 522, 523), (505, 504, 536, 537), (492, 491, 523, 524), (514, 513, 545, 546), (541, 540, 572, 573), (528, 527, 559, 560), (515, 514, 546, 547), (542, 541, 573, 574), (529, 528, 560, 561), (516, 515, 547, 548), (543, 542, 574, 575), (530, 529, 561, 562), (517, 516, 548, 549), (544, 543, 575, 576), (531, 530, 562, 563), (518, 517, 549, 550), (513, 544, 576, 545), (532, 531, 563, 564), (519, 518, 550, 551), (533, 532, 564, 565), (520, 519, 551, 552), (534, 533, 565, 566), (521, 520, 552, 553), (535, 534, 566, 567), (522, 521, 553, 554), (536, 535, 567, 568), (523, 522, 554, 555), (537, 536, 568, 569), (524, 523, 555, 556), (538, 537, 569, 570), (525, 524, 556, 557), (539, 538, 570, 571), (526, 525, 557, 558), (540, 539, 571, 572), (527, 526, 558, 559), (549, 548, 580, 581), (576, 575, 607, 608), (563, 562, 594, 595), (550, 549, 581, 582), (545, 576, 608, 577), (564, 563, 595, 596), (551, 550, 582, 583), (565, 564, 596, 597), (552, 551, 583, 584), (566, 565, 597, 598), (553, 552, 584, 585), (567, 566, 598, 599), (554, 553, 585, 586), (568, 567, 599, 600), (555, 554, 586, 587), (569, 568, 600, 601), (556, 555, 587, 588), (570, 569, 601, 602), (557, 556, 588, 589), (571, 570, 602, 603), (558, 557, 589, 590), (572, 571, 603, 604), (559, 558, 590, 591), (546, 545, 577, 578), (573, 572, 604, 605), (560, 559, 591, 592), (547, 546, 578, 579), (574, 573, 605, 606), (561, 560, 592, 593), (548, 547, 579, 580), (575, 574, 606, 607), (562, 561, 593, 594), (584, 583, 615, 616), (598, 597, 629, 630), (585, 584, 616, 617), (599, 598, 630, 631), (586, 585, 617, 618), (600, 599, 631, 632), (587, 586, 618, 619), (601, 600, 632, 633), (588, 587, 619, 620), (602, 601, 633, 634), (589, 588, 620, 621), (603, 602, 634, 635), (590, 589, 621, 622), (604, 603, 635, 636), (591, 590, 622, 623), (578, 577, 609, 610), (605, 604, 636, 637), (592, 591, 623, 624), (579, 578, 610, 611), (606, 605, 637, 638), (593, 592, 624, 625), (580, 579, 611, 612), (607, 606, 638, 639), (594, 593, 625, 626), (581, 580, 612, 613), (608, 607, 639, 640), (595, 594, 626, 627), (582, 581, 613, 614), (577, 608, 640, 609), (596, 595, 627, 628), (583, 582, 614, 615), (597, 596, 628, 629), (619, 618, 641), (633, 632, 641), (620, 619, 641), (634, 633, 641), (621, 620, 641), (635, 634, 641), (622, 621, 641), (636, 635, 641), (623, 622, 641), (610, 609, 641), (637, 636, 641), (624, 623, 641), (611, 610, 641), (638, 637, 641), (625, 624, 641), (612, 611, 641), (639, 638, 641), (626, 625, 641), (613, 612, 641), (640, 639, 641), (627, 626, 641), (614, 613, 641), (609, 640, 641), (628, 627, 641), (615, 614, 641), (629, 628, 641), (616, 615, 641), (630, 629, 641), (617, 616, 641), (631, 630, 641), (618, 617, 641), (632, 631, 641)])
me_cunurbspath.polygons.foreach_set('use_smooth', [True] * 640)
me_cunurbspath.materials.append(mat_material_001)
me_cunurbspath.use_remesh_preserve_volume = False
me_cunurbspath.use_remesh_preserve_attributes = False
me_cunurbspath.use_mirror_vertex_groups = False
me_cunurbspath.update()

# ---- objects
ob_plane_001 = bpy.data.objects.new('Plane.001', me_plane_001)
ob_plane = bpy.data.objects.new('Plane', me_plane)
ob_nurbspath = bpy.data.objects.new('NurbsPath', me_cunurbspath)
ob_lamp = bpy.data.objects.new('Lamp', light_lamp)
ob_camera = bpy.data.objects.new('Camera', cam_camera)

# ---- transforms, parenting, visibility, modifiers, constraints
ob_plane_001.location = (7.841, -6.23, 5.458)
ob_plane_001.rotation_euler = (-0.6098, 1.164, -1.279)
ob_plane_001.scale = (4.163, 4.163, 4.163)
ob_plane_001.lineart.crease_threshold = 0.0
ob_plane.location = (-0.01248, 0.08579, -1.002)
ob_plane.scale = (3.374, 3.374, 3.374)
ob_plane.lineart.crease_threshold = 0.0
ob_nurbspath.location = (3.391, 0.0006458, 0.02716)
ob_nurbspath.lineart.crease_threshold = 0.0
_m = ob_nurbspath.modifiers.new('Subsurf', 'SUBSURF')
_m.uv_smooth = 'PRESERVE_CORNERS'
_m.levels = 3
_m.render_levels = 3
_m.show_only_control_edges = False
ob_lamp.location = (4.076, 1.005, 5.904)
ob_lamp.rotation_euler = (0.6503, 0.05522, 1.866)
ob_lamp.lock_rotations_4d = False
ob_lamp.empty_display_type = 'ARROWS'
ob_lamp.color = (0.0, 0.0, 0.0, 0.0)
ob_lamp.lineart.crease_threshold = 0.0
ob_camera.location = (1.707, -7.701, 4.72)
ob_camera.rotation_euler = (0.9833, -1.618e-06, 0.2129)
ob_camera.lock_rotations_4d = False
ob_camera.empty_display_type = 'ARROWS'
ob_camera.color = (0.0, 0.0, 0.0, 0.0)
ob_camera.display_type = 'WIRE'
ob_camera.lineart.crease_threshold = 0.0

# ---- collection membership
col_collection_1.objects.link(ob_plane_001)
col_collection_1.objects.link(ob_plane)
col_collection_1.objects.link(ob_nurbspath)
col_collection_1.objects.link(ob_lamp)
col_collection_1.objects.link(ob_camera)

# ---- scene / render settings (as saved in the file)
scene.camera = ob_camera
scene.frame_start = 1; scene.frame_end = 250; scene.frame_set(1)
scene.render.engine = 'CYCLES'
scene.render.resolution_percentage = 50
scene.render.dither_intensity = 0.0
scene.cycles.use_denoising = False
scene.cycles.samples = 252
scene.cycles.sampling_pattern = 'TABULATED_SOBOL'
scene.cycles.use_adaptive_sampling = False
scene.cycles.use_light_tree = False
scene.cycles.blur_glossy = 0.0
scene.cycles.sample_clamp_direct = 0.93
scene.cycles.sample_clamp_indirect = 0.87
scene.view_settings.view_transform = 'Standard'
bpy.context.view_layer.update()
